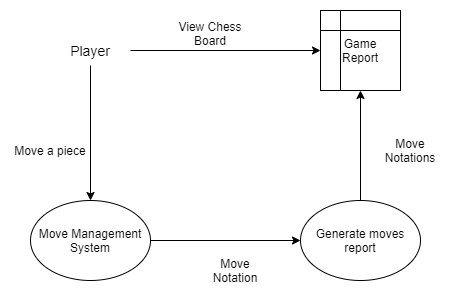

The diagram above was exported from draw.io. Its source (the exported page's mxGraphModel, read from the mxfile embedded in the PNG):
<mxGraphModel dx="1038" dy="607" grid="1" gridSize="10" guides="1" tooltips="1" connect="1" arrows="1" fold="1" page="1" pageScale="1" pageWidth="850" pageHeight="1100" math="0" shadow="0">
  <root>
    <mxCell id="bxDonuiGPVM6sLgeDgWH-0" />
    <mxCell id="bxDonuiGPVM6sLgeDgWH-1" parent="bxDonuiGPVM6sLgeDgWH-0" />
    <mxCell id="FvQnO2b8p_Ghm-VCVXMH-0" style="edgeStyle=orthogonalEdgeStyle;rounded=0;orthogonalLoop=1;jettySize=auto;html=1;entryX=0.5;entryY=0;entryDx=0;entryDy=0;" edge="1" parent="bxDonuiGPVM6sLgeDgWH-1" source="FvQnO2b8p_Ghm-VCVXMH-2" target="FvQnO2b8p_Ghm-VCVXMH-4">
      <mxGeometry relative="1" as="geometry" />
    </mxCell>
    <mxCell id="FvQnO2b8p_Ghm-VCVXMH-13" style="edgeStyle=orthogonalEdgeStyle;rounded=0;orthogonalLoop=1;jettySize=auto;html=1;" edge="1" parent="bxDonuiGPVM6sLgeDgWH-1" source="FvQnO2b8p_Ghm-VCVXMH-2" target="FvQnO2b8p_Ghm-VCVXMH-12">
      <mxGeometry relative="1" as="geometry" />
    </mxCell>
    <mxCell id="FvQnO2b8p_Ghm-VCVXMH-2" value="&lt;font style=&quot;font-size: 14px&quot;&gt;Player&lt;/font&gt;" style="text;html=1;strokeColor=none;fillColor=none;align=center;verticalAlign=middle;whiteSpace=wrap;rounded=0;" vertex="1" parent="bxDonuiGPVM6sLgeDgWH-1">
      <mxGeometry x="200" y="175" width="80" height="30" as="geometry" />
    </mxCell>
    <mxCell id="FvQnO2b8p_Ghm-VCVXMH-3" style="edgeStyle=orthogonalEdgeStyle;rounded=0;orthogonalLoop=1;jettySize=auto;html=1;entryX=0;entryY=0.5;entryDx=0;entryDy=0;" edge="1" parent="bxDonuiGPVM6sLgeDgWH-1" source="FvQnO2b8p_Ghm-VCVXMH-4" target="FvQnO2b8p_Ghm-VCVXMH-7">
      <mxGeometry relative="1" as="geometry" />
    </mxCell>
    <mxCell id="FvQnO2b8p_Ghm-VCVXMH-4" value="Move Management System" style="ellipse;whiteSpace=wrap;html=1;" vertex="1" parent="bxDonuiGPVM6sLgeDgWH-1">
      <mxGeometry x="180" y="340" width="120" height="80" as="geometry" />
    </mxCell>
    <mxCell id="FvQnO2b8p_Ghm-VCVXMH-5" value="Move a piece" style="text;html=1;strokeColor=none;fillColor=none;align=center;verticalAlign=middle;whiteSpace=wrap;rounded=0;" vertex="1" parent="bxDonuiGPVM6sLgeDgWH-1">
      <mxGeometry x="160" y="270" width="80" height="40" as="geometry" />
    </mxCell>
    <mxCell id="FvQnO2b8p_Ghm-VCVXMH-14" style="edgeStyle=orthogonalEdgeStyle;rounded=0;orthogonalLoop=1;jettySize=auto;html=1;entryX=0.5;entryY=1;entryDx=0;entryDy=0;" edge="1" parent="bxDonuiGPVM6sLgeDgWH-1" source="FvQnO2b8p_Ghm-VCVXMH-7" target="FvQnO2b8p_Ghm-VCVXMH-12">
      <mxGeometry relative="1" as="geometry" />
    </mxCell>
    <mxCell id="FvQnO2b8p_Ghm-VCVXMH-7" value="Generate moves report" style="ellipse;whiteSpace=wrap;html=1;" vertex="1" parent="bxDonuiGPVM6sLgeDgWH-1">
      <mxGeometry x="450" y="340" width="120" height="80" as="geometry" />
    </mxCell>
    <mxCell id="FvQnO2b8p_Ghm-VCVXMH-9" value="Move Notation" style="text;html=1;strokeColor=none;fillColor=none;align=center;verticalAlign=middle;whiteSpace=wrap;rounded=0;" vertex="1" parent="bxDonuiGPVM6sLgeDgWH-1">
      <mxGeometry x="350" y="390" width="70" height="40" as="geometry" />
    </mxCell>
    <mxCell id="FvQnO2b8p_Ghm-VCVXMH-10" value="Move Notations" style="text;html=1;strokeColor=none;fillColor=none;align=center;verticalAlign=middle;whiteSpace=wrap;rounded=0;" vertex="1" parent="bxDonuiGPVM6sLgeDgWH-1">
      <mxGeometry x="520" y="270" width="80" height="40" as="geometry" />
    </mxCell>
    <mxCell id="FvQnO2b8p_Ghm-VCVXMH-11" value="View Chess Board" style="text;html=1;strokeColor=none;fillColor=none;align=center;verticalAlign=middle;whiteSpace=wrap;rounded=0;" vertex="1" parent="bxDonuiGPVM6sLgeDgWH-1">
      <mxGeometry x="320" y="155" width="80" height="35" as="geometry" />
    </mxCell>
    <mxCell id="FvQnO2b8p_Ghm-VCVXMH-12" value="&lt;blockquote&gt;Game Report&lt;/blockquote&gt;" style="shape=internalStorage;whiteSpace=wrap;html=1;backgroundOutline=1;" vertex="1" parent="bxDonuiGPVM6sLgeDgWH-1">
      <mxGeometry x="470" y="150" width="80" height="80" as="geometry" />
    </mxCell>
  </root>
</mxGraphModel>